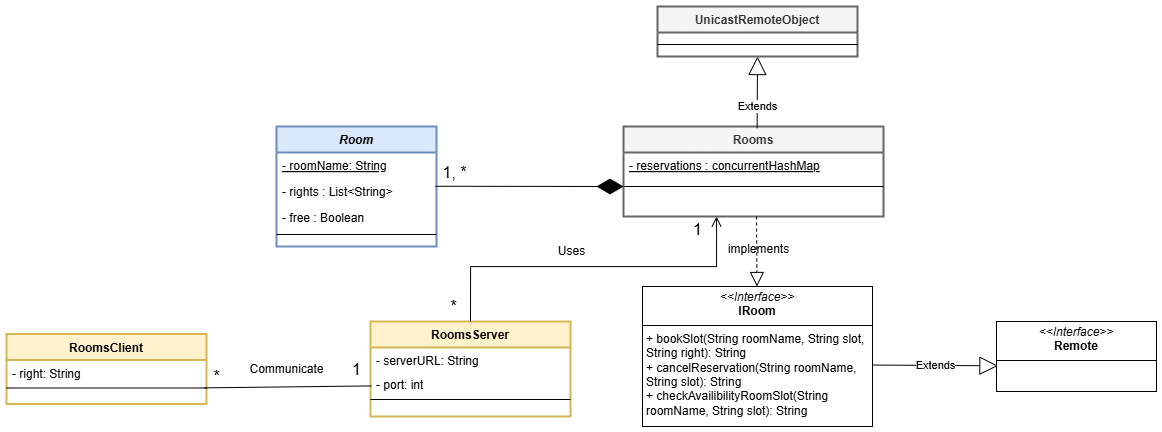

The diagram above was exported from draw.io. Its source (the exported page's mxGraphModel, read from the mxfile embedded in the PNG):
<mxGraphModel dx="2415" dy="2063" grid="1" gridSize="10" guides="1" tooltips="1" connect="1" arrows="1" fold="1" page="1" pageScale="1" pageWidth="827" pageHeight="1169" math="0" shadow="0">
  <root>
    <mxCell id="WIyWlLk6GJQsqaUBKTNV-0" />
    <mxCell id="WIyWlLk6GJQsqaUBKTNV-1" parent="WIyWlLk6GJQsqaUBKTNV-0" />
    <mxCell id="zkfFHV4jXpPFQw0GAbJ--0" value="Room" style="swimlane;fontStyle=3;align=center;verticalAlign=top;childLayout=stackLayout;horizontal=1;startSize=26;horizontalStack=0;resizeParent=1;resizeLast=0;collapsible=1;marginBottom=0;rounded=0;shadow=0;strokeWidth=2;fillColor=#dae8fc;strokeColor=#6c8ebf;" parent="WIyWlLk6GJQsqaUBKTNV-1" vertex="1">
      <mxGeometry x="220" y="120" width="160" height="120" as="geometry">
        <mxRectangle x="230" y="140" width="160" height="26" as="alternateBounds" />
      </mxGeometry>
    </mxCell>
    <mxCell id="fcIL_LQgQ3cYSGc7Xfnn-3" value="- roomName: String" style="text;align=left;verticalAlign=top;spacingLeft=4;spacingRight=4;overflow=hidden;rotatable=0;points=[[0,0.5],[1,0.5]];portConstraint=eastwest;fontStyle=4;strokeWidth=2;" parent="zkfFHV4jXpPFQw0GAbJ--0" vertex="1">
      <mxGeometry y="26" width="160" height="26" as="geometry" />
    </mxCell>
    <mxCell id="zkfFHV4jXpPFQw0GAbJ--1" value="- rights : List&lt;String&gt;" style="text;align=left;verticalAlign=top;spacingLeft=4;spacingRight=4;overflow=hidden;rotatable=0;points=[[0,0.5],[1,0.5]];portConstraint=eastwest;" parent="zkfFHV4jXpPFQw0GAbJ--0" vertex="1">
      <mxGeometry y="52" width="160" height="26" as="geometry" />
    </mxCell>
    <mxCell id="zkfFHV4jXpPFQw0GAbJ--2" value="- free : Boolean" style="text;align=left;verticalAlign=top;spacingLeft=4;spacingRight=4;overflow=hidden;rotatable=0;points=[[0,0.5],[1,0.5]];portConstraint=eastwest;rounded=0;shadow=0;html=0;" parent="zkfFHV4jXpPFQw0GAbJ--0" vertex="1">
      <mxGeometry y="78" width="160" height="26" as="geometry" />
    </mxCell>
    <mxCell id="zkfFHV4jXpPFQw0GAbJ--4" value="" style="line;html=1;strokeWidth=1;align=left;verticalAlign=middle;spacingTop=-1;spacingLeft=3;spacingRight=3;rotatable=0;labelPosition=right;points=[];portConstraint=eastwest;" parent="zkfFHV4jXpPFQw0GAbJ--0" vertex="1">
      <mxGeometry y="104" width="160" height="8" as="geometry" />
    </mxCell>
    <mxCell id="zkfFHV4jXpPFQw0GAbJ--13" value="RoomsClient" style="swimlane;fontStyle=1;align=center;verticalAlign=top;childLayout=stackLayout;horizontal=1;startSize=26;horizontalStack=0;resizeParent=1;resizeLast=0;collapsible=1;marginBottom=0;rounded=0;shadow=0;strokeWidth=2;fillColor=#fff2cc;strokeColor=#d6b656;" parent="WIyWlLk6GJQsqaUBKTNV-1" vertex="1">
      <mxGeometry x="-50" y="327.5" width="200" height="70" as="geometry">
        <mxRectangle x="340" y="380" width="170" height="26" as="alternateBounds" />
      </mxGeometry>
    </mxCell>
    <mxCell id="fcIL_LQgQ3cYSGc7Xfnn-9" value="- right: String" style="text;align=left;verticalAlign=top;spacingLeft=4;spacingRight=4;overflow=hidden;rotatable=0;points=[[0,0.5],[1,0.5]];portConstraint=eastwest;fontStyle=0" parent="zkfFHV4jXpPFQw0GAbJ--13" vertex="1">
      <mxGeometry y="26" width="200" height="24" as="geometry" />
    </mxCell>
    <mxCell id="zkfFHV4jXpPFQw0GAbJ--15" value="" style="line;html=1;strokeWidth=1;align=left;verticalAlign=middle;spacingTop=-1;spacingLeft=3;spacingRight=3;rotatable=0;labelPosition=right;points=[];portConstraint=eastwest;" parent="zkfFHV4jXpPFQw0GAbJ--13" vertex="1">
      <mxGeometry y="50" width="200" height="8" as="geometry" />
    </mxCell>
    <mxCell id="zkfFHV4jXpPFQw0GAbJ--17" value="Rooms" style="swimlane;fontStyle=1;align=center;verticalAlign=top;childLayout=stackLayout;horizontal=1;startSize=26;horizontalStack=0;resizeParent=1;resizeLast=0;collapsible=1;marginBottom=0;rounded=0;shadow=0;strokeWidth=2;fillColor=#f5f5f5;fontColor=#333333;strokeColor=#666666;swimlaneFillColor=none;" parent="WIyWlLk6GJQsqaUBKTNV-1" vertex="1">
      <mxGeometry x="567" y="120" width="260" height="90" as="geometry">
        <mxRectangle x="550" y="140" width="160" height="26" as="alternateBounds" />
      </mxGeometry>
    </mxCell>
    <mxCell id="zkfFHV4jXpPFQw0GAbJ--18" value="- reservations : concurrentHashMap" style="text;align=left;verticalAlign=top;spacingLeft=4;spacingRight=4;overflow=hidden;rotatable=0;points=[[0,0.5],[1,0.5]];portConstraint=eastwest;fontStyle=4" parent="zkfFHV4jXpPFQw0GAbJ--17" vertex="1">
      <mxGeometry y="26" width="260" height="24" as="geometry" />
    </mxCell>
    <mxCell id="zkfFHV4jXpPFQw0GAbJ--23" value="" style="line;html=1;strokeWidth=1;align=left;verticalAlign=middle;spacingTop=-1;spacingLeft=3;spacingRight=3;rotatable=0;labelPosition=right;points=[];portConstraint=eastwest;" parent="zkfFHV4jXpPFQw0GAbJ--17" vertex="1">
      <mxGeometry y="50" width="260" height="20" as="geometry" />
    </mxCell>
    <mxCell id="VM7w4cgz8o6IMQCg1Qmm-2" value="" style="endArrow=diamondThin;endFill=1;endSize=24;html=1;rounded=0;exitX=1.013;exitY=0.299;exitDx=0;exitDy=0;exitPerimeter=0;" parent="WIyWlLk6GJQsqaUBKTNV-1" edge="1">
      <mxGeometry width="160" relative="1" as="geometry">
        <mxPoint x="379.08000000000004" y="179.774" as="sourcePoint" />
        <mxPoint x="567" y="180" as="targetPoint" />
      </mxGeometry>
    </mxCell>
    <mxCell id="VM7w4cgz8o6IMQCg1Qmm-3" value="1, *" style="text;html=1;align=center;verticalAlign=middle;resizable=0;points=[];autosize=1;strokeColor=none;fillColor=none;fontSize=16;" parent="WIyWlLk6GJQsqaUBKTNV-1" vertex="1">
      <mxGeometry x="373" y="151" width="50" height="30" as="geometry" />
    </mxCell>
    <mxCell id="VM7w4cgz8o6IMQCg1Qmm-4" value="" style="endArrow=block;dashed=1;endFill=0;endSize=12;html=1;rounded=0;" parent="WIyWlLk6GJQsqaUBKTNV-1" target="VM7w4cgz8o6IMQCg1Qmm-10" edge="1">
      <mxGeometry width="160" relative="1" as="geometry">
        <mxPoint x="700" y="210" as="sourcePoint" />
        <mxPoint x="730" y="270" as="targetPoint" />
        <Array as="points" />
      </mxGeometry>
    </mxCell>
    <mxCell id="VM7w4cgz8o6IMQCg1Qmm-5" value="Extends" style="endArrow=block;endSize=16;endFill=0;html=1;rounded=0;exitX=0.514;exitY=0.018;exitDx=0;exitDy=0;exitPerimeter=0;entryX=0.5;entryY=1;entryDx=0;entryDy=0;" parent="WIyWlLk6GJQsqaUBKTNV-1" source="zkfFHV4jXpPFQw0GAbJ--17" target="VM7w4cgz8o6IMQCg1Qmm-6" edge="1">
      <mxGeometry x="-0.3962" width="160" relative="1" as="geometry">
        <mxPoint x="530" y="30" as="sourcePoint" />
        <mxPoint x="690" y="30" as="targetPoint" />
        <mxPoint as="offset" />
      </mxGeometry>
    </mxCell>
    <mxCell id="VM7w4cgz8o6IMQCg1Qmm-6" value="UnicastRemoteObject" style="swimlane;fontStyle=1;align=center;verticalAlign=top;childLayout=stackLayout;horizontal=1;startSize=26;horizontalStack=0;resizeParent=1;resizeLast=0;collapsible=1;marginBottom=0;rounded=0;shadow=0;strokeWidth=2;fillColor=#f5f5f5;fontColor=#333333;strokeColor=#666666;swimlaneFillColor=none;" parent="WIyWlLk6GJQsqaUBKTNV-1" vertex="1">
      <mxGeometry x="601" width="200" height="50" as="geometry">
        <mxRectangle x="550" y="140" width="160" height="26" as="alternateBounds" />
      </mxGeometry>
    </mxCell>
    <mxCell id="VM7w4cgz8o6IMQCg1Qmm-8" value="" style="line;html=1;strokeWidth=1;align=left;verticalAlign=middle;spacingTop=-1;spacingLeft=3;spacingRight=3;rotatable=0;labelPosition=right;points=[];portConstraint=eastwest;" parent="VM7w4cgz8o6IMQCg1Qmm-6" vertex="1">
      <mxGeometry y="26" width="200" height="24" as="geometry" />
    </mxCell>
    <mxCell id="VM7w4cgz8o6IMQCg1Qmm-10" value="&lt;p style=&quot;margin:0px;margin-top:4px;text-align:center;&quot;&gt;&lt;i&gt;&amp;lt;&amp;lt;Interface&amp;gt;&amp;gt;&lt;/i&gt;&lt;br&gt;&lt;b&gt;IRoom&lt;/b&gt;&lt;/p&gt;&lt;hr size=&quot;1&quot; style=&quot;border-style:solid;&quot;&gt;&lt;p style=&quot;margin:0px;margin-left:4px;&quot;&gt;&lt;/p&gt;&lt;p style=&quot;margin:0px;margin-left:4px;&quot;&gt;+ bookSlot(String roomName, String slot, String right): String&lt;br&gt;+ cancelReservation(String roomName, String slot): String&lt;/p&gt;&lt;p style=&quot;margin:0px;margin-left:4px;&quot;&gt;+ checkAvailibilityRoomSlot(String roomName, String slot): String&lt;/p&gt;" style="verticalAlign=top;align=left;overflow=fill;html=1;whiteSpace=wrap;" parent="WIyWlLk6GJQsqaUBKTNV-1" vertex="1">
      <mxGeometry x="586" y="280" width="230" height="140" as="geometry" />
    </mxCell>
    <mxCell id="VM7w4cgz8o6IMQCg1Qmm-11" value="Extends" style="endArrow=block;endSize=16;endFill=0;html=1;rounded=0;exitX=0.998;exitY=0.561;exitDx=0;exitDy=0;exitPerimeter=0;entryX=0.009;entryY=0.633;entryDx=0;entryDy=0;entryPerimeter=0;" parent="WIyWlLk6GJQsqaUBKTNV-1" source="VM7w4cgz8o6IMQCg1Qmm-10" target="VM7w4cgz8o6IMQCg1Qmm-12" edge="1">
      <mxGeometry width="160" relative="1" as="geometry">
        <mxPoint x="910" y="382" as="sourcePoint" />
        <mxPoint x="940" y="350" as="targetPoint" />
      </mxGeometry>
    </mxCell>
    <mxCell id="VM7w4cgz8o6IMQCg1Qmm-12" value="&lt;p style=&quot;margin:0px;margin-top:4px;text-align:center;&quot;&gt;&lt;i&gt;&amp;lt;&amp;lt;Interface&amp;gt;&amp;gt;&lt;/i&gt;&lt;br&gt;&lt;b&gt;Remote&lt;/b&gt;&lt;/p&gt;&lt;hr size=&quot;1&quot; style=&quot;border-style:solid;&quot;&gt;&lt;p style=&quot;margin:0px;margin-left:4px;&quot;&gt;&lt;/p&gt;&lt;p style=&quot;margin:0px;margin-left:4px;&quot;&gt;&lt;br&gt;&lt;/p&gt;" style="verticalAlign=top;align=left;overflow=fill;html=1;whiteSpace=wrap;" parent="WIyWlLk6GJQsqaUBKTNV-1" vertex="1">
      <mxGeometry x="940" y="315" width="160" height="70" as="geometry" />
    </mxCell>
    <mxCell id="VM7w4cgz8o6IMQCg1Qmm-13" value="RoomsServer" style="swimlane;fontStyle=1;align=center;verticalAlign=top;childLayout=stackLayout;horizontal=1;startSize=26;horizontalStack=0;resizeParent=1;resizeLast=0;collapsible=1;marginBottom=0;rounded=0;shadow=0;strokeWidth=2;fillColor=#fff2cc;strokeColor=#d6b656;" parent="WIyWlLk6GJQsqaUBKTNV-1" vertex="1">
      <mxGeometry x="314" y="315" width="200" height="95" as="geometry">
        <mxRectangle x="340" y="380" width="170" height="26" as="alternateBounds" />
      </mxGeometry>
    </mxCell>
    <mxCell id="VM7w4cgz8o6IMQCg1Qmm-14" value="- serverURL: String" style="text;align=left;verticalAlign=top;spacingLeft=4;spacingRight=4;overflow=hidden;rotatable=0;points=[[0,0.5],[1,0.5]];portConstraint=eastwest;fontStyle=0" parent="VM7w4cgz8o6IMQCg1Qmm-13" vertex="1">
      <mxGeometry y="26" width="200" height="24" as="geometry" />
    </mxCell>
    <mxCell id="VM7w4cgz8o6IMQCg1Qmm-16" value="- port: int" style="text;align=left;verticalAlign=top;spacingLeft=4;spacingRight=4;overflow=hidden;rotatable=0;points=[[0,0.5],[1,0.5]];portConstraint=eastwest;fontStyle=0" parent="VM7w4cgz8o6IMQCg1Qmm-13" vertex="1">
      <mxGeometry y="50" width="200" height="24" as="geometry" />
    </mxCell>
    <mxCell id="VM7w4cgz8o6IMQCg1Qmm-15" value="" style="line;html=1;strokeWidth=1;align=left;verticalAlign=middle;spacingTop=-1;spacingLeft=3;spacingRight=3;rotatable=0;labelPosition=right;points=[];portConstraint=eastwest;" parent="VM7w4cgz8o6IMQCg1Qmm-13" vertex="1">
      <mxGeometry y="74" width="200" height="8" as="geometry" />
    </mxCell>
    <mxCell id="VM7w4cgz8o6IMQCg1Qmm-17" value="" style="edgeStyle=segmentEdgeStyle;endArrow=open;html=1;curved=0;rounded=0;endSize=8;startSize=8;exitX=0.5;exitY=0;exitDx=0;exitDy=0;endFill=0;" parent="WIyWlLk6GJQsqaUBKTNV-1" source="VM7w4cgz8o6IMQCg1Qmm-13" edge="1">
      <mxGeometry width="50" height="50" relative="1" as="geometry">
        <mxPoint x="500" y="280" as="sourcePoint" />
        <mxPoint x="660" y="210" as="targetPoint" />
        <Array as="points">
          <mxPoint x="414" y="260" />
          <mxPoint x="660" y="260" />
          <mxPoint x="660" y="230" />
        </Array>
      </mxGeometry>
    </mxCell>
    <mxCell id="VM7w4cgz8o6IMQCg1Qmm-18" value="" style="endArrow=none;html=1;rounded=0;exitX=0.99;exitY=0.483;exitDx=0;exitDy=0;exitPerimeter=0;entryX=0.004;entryY=0.601;entryDx=0;entryDy=0;entryPerimeter=0;" parent="WIyWlLk6GJQsqaUBKTNV-1" source="zkfFHV4jXpPFQw0GAbJ--15" target="VM7w4cgz8o6IMQCg1Qmm-16" edge="1">
      <mxGeometry width="50" height="50" relative="1" as="geometry">
        <mxPoint x="154" y="380" as="sourcePoint" />
        <mxPoint x="314" y="380.5" as="targetPoint" />
      </mxGeometry>
    </mxCell>
    <mxCell id="VM7w4cgz8o6IMQCg1Qmm-19" value="Communicate" style="text;html=1;align=center;verticalAlign=middle;resizable=0;points=[];autosize=1;strokeColor=none;fillColor=none;" parent="WIyWlLk6GJQsqaUBKTNV-1" vertex="1">
      <mxGeometry x="180" y="347.5" width="100" height="30" as="geometry" />
    </mxCell>
    <mxCell id="VM7w4cgz8o6IMQCg1Qmm-20" value="1" style="text;html=1;align=center;verticalAlign=middle;resizable=0;points=[];autosize=1;strokeColor=none;fillColor=none;fontSize=16;" parent="WIyWlLk6GJQsqaUBKTNV-1" vertex="1">
      <mxGeometry x="285" y="348" width="30" height="30" as="geometry" />
    </mxCell>
    <mxCell id="VM7w4cgz8o6IMQCg1Qmm-21" value="*" style="text;html=1;align=center;verticalAlign=middle;resizable=0;points=[];autosize=1;strokeColor=none;fillColor=none;strokeWidth=5;fontSize=16;" parent="WIyWlLk6GJQsqaUBKTNV-1" vertex="1">
      <mxGeometry x="145" y="355" width="30" height="30" as="geometry" />
    </mxCell>
    <mxCell id="VM7w4cgz8o6IMQCg1Qmm-22" value="Uses" style="text;html=1;align=center;verticalAlign=middle;resizable=0;points=[];autosize=1;strokeColor=none;fillColor=none;" parent="WIyWlLk6GJQsqaUBKTNV-1" vertex="1">
      <mxGeometry x="490" y="230" width="50" height="30" as="geometry" />
    </mxCell>
    <mxCell id="VM7w4cgz8o6IMQCg1Qmm-23" value="1" style="text;html=1;align=center;verticalAlign=middle;resizable=0;points=[];autosize=1;strokeColor=none;fillColor=none;fontSize=16;" parent="WIyWlLk6GJQsqaUBKTNV-1" vertex="1">
      <mxGeometry x="626" y="208" width="30" height="30" as="geometry" />
    </mxCell>
    <mxCell id="VM7w4cgz8o6IMQCg1Qmm-24" value="*" style="text;html=1;align=center;verticalAlign=middle;resizable=0;points=[];autosize=1;strokeColor=none;fillColor=none;fontSize=16;" parent="WIyWlLk6GJQsqaUBKTNV-1" vertex="1">
      <mxGeometry x="382" y="285" width="30" height="30" as="geometry" />
    </mxCell>
    <mxCell id="VM7w4cgz8o6IMQCg1Qmm-25" value="implements" style="text;html=1;align=center;verticalAlign=middle;resizable=0;points=[];autosize=1;strokeColor=none;fillColor=none;" parent="WIyWlLk6GJQsqaUBKTNV-1" vertex="1">
      <mxGeometry x="662" y="228" width="80" height="30" as="geometry" />
    </mxCell>
  </root>
</mxGraphModel>